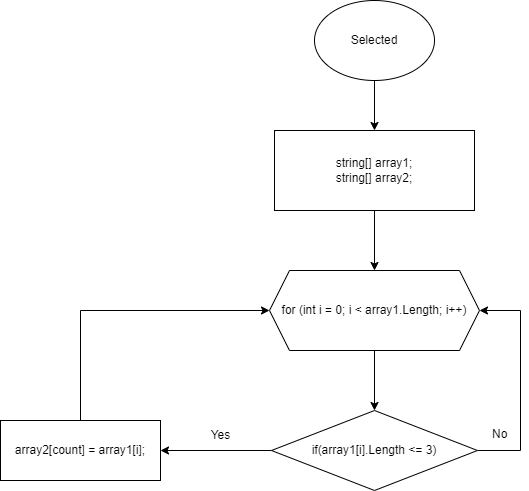

The diagram above was exported from draw.io. Its source (the exported page's mxGraphModel, read from the mxfile embedded in the PNG):
<mxGraphModel dx="500" dy="565" grid="1" gridSize="10" guides="1" tooltips="1" connect="1" arrows="1" fold="1" page="1" pageScale="1" pageWidth="827" pageHeight="1169" math="0" shadow="0">
  <root>
    <mxCell id="0" />
    <mxCell id="1" parent="0" />
    <mxCell id="e-HdTWz-lCZyQfzEhfY7-6" style="edgeStyle=orthogonalEdgeStyle;rounded=0;orthogonalLoop=1;jettySize=auto;html=1;entryX=0.5;entryY=0;entryDx=0;entryDy=0;" edge="1" parent="1" source="e-HdTWz-lCZyQfzEhfY7-3" target="e-HdTWz-lCZyQfzEhfY7-4">
      <mxGeometry relative="1" as="geometry" />
    </mxCell>
    <mxCell id="e-HdTWz-lCZyQfzEhfY7-3" value="Selected" style="ellipse;whiteSpace=wrap;html=1;" vertex="1" parent="1">
      <mxGeometry x="354" y="30" width="120" height="80" as="geometry" />
    </mxCell>
    <mxCell id="e-HdTWz-lCZyQfzEhfY7-7" style="edgeStyle=orthogonalEdgeStyle;rounded=0;orthogonalLoop=1;jettySize=auto;html=1;" edge="1" parent="1" source="e-HdTWz-lCZyQfzEhfY7-4" target="e-HdTWz-lCZyQfzEhfY7-5">
      <mxGeometry relative="1" as="geometry" />
    </mxCell>
    <mxCell id="e-HdTWz-lCZyQfzEhfY7-4" value="string[] array1;&lt;br&gt;string[] array2;" style="rounded=0;whiteSpace=wrap;html=1;" vertex="1" parent="1">
      <mxGeometry x="314" y="160" width="200" height="80" as="geometry" />
    </mxCell>
    <mxCell id="e-HdTWz-lCZyQfzEhfY7-16" style="edgeStyle=orthogonalEdgeStyle;rounded=0;orthogonalLoop=1;jettySize=auto;html=1;entryX=0.5;entryY=0;entryDx=0;entryDy=0;" edge="1" parent="1" source="e-HdTWz-lCZyQfzEhfY7-5" target="e-HdTWz-lCZyQfzEhfY7-8">
      <mxGeometry relative="1" as="geometry" />
    </mxCell>
    <mxCell id="e-HdTWz-lCZyQfzEhfY7-5" value="for (int i = 0; i &amp;lt; array1.Length; i++)" style="shape=hexagon;perimeter=hexagonPerimeter2;whiteSpace=wrap;html=1;fixedSize=1;" vertex="1" parent="1">
      <mxGeometry x="309" y="300" width="210" height="80" as="geometry" />
    </mxCell>
    <mxCell id="e-HdTWz-lCZyQfzEhfY7-10" style="edgeStyle=orthogonalEdgeStyle;rounded=0;orthogonalLoop=1;jettySize=auto;html=1;entryX=1;entryY=0.5;entryDx=0;entryDy=0;" edge="1" parent="1" source="e-HdTWz-lCZyQfzEhfY7-8" target="e-HdTWz-lCZyQfzEhfY7-5">
      <mxGeometry relative="1" as="geometry">
        <Array as="points">
          <mxPoint x="560" y="480" />
          <mxPoint x="560" y="340" />
        </Array>
      </mxGeometry>
    </mxCell>
    <mxCell id="e-HdTWz-lCZyQfzEhfY7-13" style="edgeStyle=orthogonalEdgeStyle;rounded=0;orthogonalLoop=1;jettySize=auto;html=1;" edge="1" parent="1" source="e-HdTWz-lCZyQfzEhfY7-8" target="e-HdTWz-lCZyQfzEhfY7-12">
      <mxGeometry relative="1" as="geometry" />
    </mxCell>
    <mxCell id="e-HdTWz-lCZyQfzEhfY7-8" value="if(array1[i].Length &amp;lt;= 3)" style="rhombus;whiteSpace=wrap;html=1;" vertex="1" parent="1">
      <mxGeometry x="311" y="440" width="206" height="80" as="geometry" />
    </mxCell>
    <mxCell id="e-HdTWz-lCZyQfzEhfY7-11" value="No" style="text;whiteSpace=wrap;html=1;" vertex="1" parent="1">
      <mxGeometry x="530" y="450" width="20" height="30" as="geometry" />
    </mxCell>
    <mxCell id="e-HdTWz-lCZyQfzEhfY7-15" style="edgeStyle=orthogonalEdgeStyle;rounded=0;orthogonalLoop=1;jettySize=auto;html=1;entryX=0;entryY=0.5;entryDx=0;entryDy=0;" edge="1" parent="1" source="e-HdTWz-lCZyQfzEhfY7-12" target="e-HdTWz-lCZyQfzEhfY7-5">
      <mxGeometry relative="1" as="geometry">
        <Array as="points">
          <mxPoint x="120" y="340" />
        </Array>
      </mxGeometry>
    </mxCell>
    <mxCell id="e-HdTWz-lCZyQfzEhfY7-12" value="array2[count] = array1[i];&lt;br&gt;" style="rounded=0;whiteSpace=wrap;html=1;" vertex="1" parent="1">
      <mxGeometry x="40" y="450" width="160" height="60" as="geometry" />
    </mxCell>
    <mxCell id="e-HdTWz-lCZyQfzEhfY7-14" value="Yes" style="text;html=1;align=center;verticalAlign=middle;resizable=0;points=[];autosize=1;strokeColor=none;fillColor=none;" vertex="1" parent="1">
      <mxGeometry x="240" y="450" width="40" height="30" as="geometry" />
    </mxCell>
  </root>
</mxGraphModel>